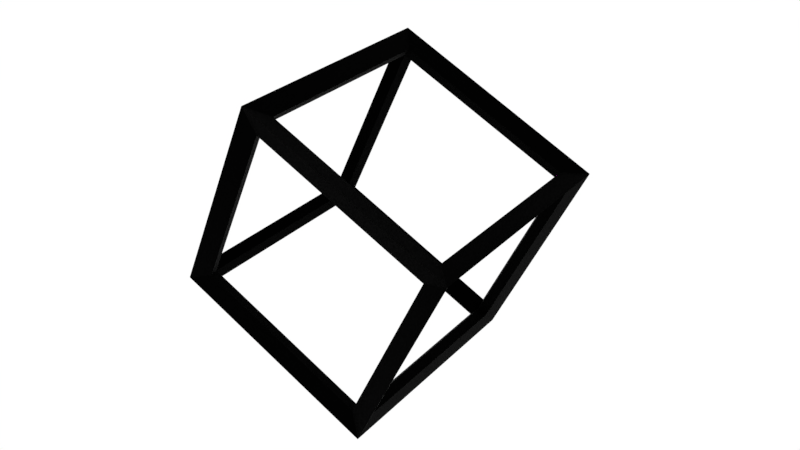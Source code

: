 # Source: boy.blend  (saved by Blender 3.1.7; exported with 4.5.12 LTS)
import bpy
from mathutils import Matrix  # noqa: F401  (used for matrix-valued properties, if any)

bpy.ops.wm.read_factory_settings(use_empty=True)
scene = bpy.context.scene
scene.name = 'Scene'

# ---- collections
col_collection = bpy.data.collections.new('Collection'); scene.collection.children.link(col_collection)

# ---- images (referenced by path relative to the original .blend; pixels are not part of the script)
import os
ASSET_DIR = os.environ.get("B2B_ASSET_DIR", "")  # directory of the original .blend (textures are referenced by path, not embedded)
HERE = os.path.dirname(os.path.abspath(__file__))  # packed textures are extracted next to this script under _unpacked/

def load_image(name, relpath, width, height, colorspace="sRGB"):
    """Load a texture the original file referenced (path relative to the .blend, or extracted next to this script)."""
    p = next((c for c in (os.path.join(HERE, relpath), os.path.join(ASSET_DIR, relpath)) if relpath and os.path.exists(c)), "")
    if p:
        img = bpy.data.images.load(p, check_existing=True)
        img.name = name
    else:  # same state as the original file: an image datablock whose file is absent (Cycles renders it pink)
        img = bpy.data.images.new(name, width, height)
        img.source = "FILE"
        img.filepath = "//" + (relpath or name)
    img.colorspace_settings.name = colorspace
    return img
img_texture_png = load_image('texture.png', 'texture.png', 1024, 1024, 'sRGB')

# ---- materials (node trees are filled in below, after node groups)
mat_material_001 = bpy.data.materials.new('Material.001')
mat_material_001.use_transparent_shadow = False
mat_material_002 = bpy.data.materials.new('Material.002')
mat_material_002.use_backface_culling = True
mat_material_002.use_transparent_shadow = False

# ---- material node trees
mat_material_001.use_nodes = True; mat_material_001.node_tree.nodes.clear()
_N = mat_material_001.node_tree.nodes; _L = mat_material_001.node_tree.links
n0 = _N.new('ShaderNodeMapping'); n0.name = 'Mapping'; n0.location = (-442, 348)
n0.width = 240
n1 = _N.new('ShaderNodeTexCoord'); n1.name = 'Texture Coordinate'; n1.location = (-652, 331)
n2 = _N.new('ShaderNodeTexImage'); n2.name = 'Image Texture'; n2.location = (-152, 332)
n2.image = img_texture_png
n3 = _N.new('ShaderNodeOutputMaterial'); n3.name = 'Material Output'; n3.location = (559, 330)
n4 = _N.new('ShaderNodeEmission'); n4.name = 'Emission'; n4.location = (183, 350)
n4.inputs[1].default_value = 76.4
_L.new(n0.outputs[0], n2.inputs[0])
_L.new(n1.outputs[2], n0.inputs[0])
_L.new(n4.outputs[0], n3.inputs[0])
_L.new(n2.outputs[0], n4.inputs[0])
n3.is_active_output = True
mat_material_002.use_nodes = True; mat_material_002.node_tree.nodes.clear()
_N = mat_material_002.node_tree.nodes; _L = mat_material_002.node_tree.links
n0 = _N.new('ShaderNodeBsdfPrincipled'); n0.name = 'Principled BSDF'; n0.location = (10, 300)
n0.distribution = 'GGX'
n0.subsurface_method = 'RANDOM_WALK_SKIN'
n0.inputs[0].default_value = (0.0, 0.0, 0.0, 1.0)
n0.inputs[1].default_value = 1.0
n0.inputs[2].default_value = 1.0
n0.inputs[3].default_value = 1.45
n0.inputs[13].default_value = 0.0
n0.inputs[27].default_value = (0.0, 0.0, 0.0, 1.0)
n0.inputs[28].default_value = 1.0
n1 = _N.new('ShaderNodeOutputMaterial'); n1.name = 'Material Output'; n1.location = (300, 300)
_L.new(n0.outputs[0], n1.inputs[0])
n1.is_active_output = True

# ---- world
world_world = bpy.data.worlds.new('World'); scene.world = world_world
world_world.use_nodes = True; world_world.node_tree.nodes.clear()
_N = world_world.node_tree.nodes; _L = world_world.node_tree.links
n0 = _N.new('ShaderNodeOutputWorld'); n0.name = 'World Output'; n0.location = (300, 300)
n1 = _N.new('ShaderNodeBackground'); n1.name = 'Background'; n1.location = (10, 300)
n1.inputs[0].default_value = (1.0, 1.0, 1.0, 1.0)
_L.new(n1.outputs[0], n0.inputs[0])
n0.is_active_output = True
world_world.color = (0.05088, 0.05088, 0.05088)
world_world.use_sun_shadow = False
world_world.sun_shadow_jitter_overblur = 0.0

# ---- cameras
cam_camera_001 = bpy.data.cameras.new('Camera.001')
cam_camera_001.lens = 45.5

# ---- meshes
me_cube_001 = bpy.data.meshes.new('Cube.001')
me_cube_001.from_pydata([(-1.0, -1.0, -1.0), (-1.0, -1.0, 1.0), (-1.0, 1.0, -1.0), (-1.0, 1.0, 1.0), (1.0, -1.0, -1.0), (1.0, -1.0, 1.0), (1.0, 1.0, -1.0), (1.0, 1.0, 1.0)], [], [(0, 1, 3, 2), (2, 3, 7, 6), (6, 7, 5, 4), (4, 5, 1, 0), (2, 6, 4, 0), (7, 3, 1, 5)])
_uv = me_cube_001.uv_layers.new(name='UVMap')
_uv.uv.foreach_set('vector', [0.9547, 0.1013, 0.9547, 0.2961, 0.7599, 0.2961, 0.7599, 0.1013, 0.2591, 0.1043, 0.2591, 0.3131, 0.05028, 0.3131, 0.05028, 0.1043, 0.109, 0.7777, 0.109, 0.8423, 0.04432, 0.8423, 0.04432, 0.7777, 1.0, 0.0, 1.0, 1.0, 0.0, 1.0, 0.0, 0.0, 0.3962, 0.4482, 0.5678, 0.4482, 0.5678, 0.6198, 0.3962, 0.6198, 0.4171, 0.7378, 0.6282, 0.7378, 0.6282, 0.9489, 0.4171, 0.9489])
me_cube_001.materials.append(mat_material_001)
me_cube_001.materials.append(mat_material_002)
me_cube_001.use_remesh_fix_poles = True
me_cube_001.use_remesh_preserve_attributes = False
me_cube_001.update()
me_cube_002 = bpy.data.meshes.new('Cube.002')
me_cube_002.from_pydata([(-1.0, -1.0, -1.0), (-1.0, -1.0, 1.0), (-1.0, 1.0, -1.0), (-1.0, 1.0, 1.0), (1.0, -1.0, -1.0), (1.0, -1.0, 1.0), (1.0, 1.0, -1.0), (1.0, 1.0, 1.0)], [], [(0, 1, 3, 2), (2, 3, 7, 6), (6, 7, 5, 4), (4, 5, 1, 0), (2, 6, 4, 0), (7, 3, 1, 5)])
_uv = me_cube_002.uv_layers.new(name='UVMap')
_uv.uv.foreach_set('vector', [0.9547, 0.1013, 0.9547, 0.2961, 0.7599, 0.2961, 0.7599, 0.1013, 0.2591, 0.1043, 0.2591, 0.3131, 0.05028, 0.3131, 0.05028, 0.1043, 0.109, 0.7777, 0.109, 0.8423, 0.04432, 0.8423, 0.04432, 0.7777, 1.0, 0.0, 1.0, 1.0, 0.0, 1.0, 0.0, 0.0, 0.3962, 0.4482, 0.5678, 0.4482, 0.5678, 0.6198, 0.3962, 0.6198, 0.4171, 0.7378, 0.6282, 0.7378, 0.6282, 0.9489, 0.4171, 0.9489])
me_cube_002.materials.append(mat_material_001)
me_cube_002.materials.append(mat_material_002)
me_cube_002.use_remesh_fix_poles = True
me_cube_002.use_remesh_preserve_attributes = False
me_cube_002.update()

# ---- objects
ob_cube = bpy.data.objects.new('Cube', me_cube_001)
ob_camera = bpy.data.objects.new('Camera', cam_camera_001)
ob_cube_001 = bpy.data.objects.new('Cube.001', me_cube_002)

# ---- transforms, parenting, visibility, modifiers, constraints
ob_cube.location = (0.0, 0.0, 0.0)
ob_cube.rotation_euler = (0.0, -0.2047, 0.0)
ob_cube.hide_render = True
_m = ob_cube.modifiers.new('Solidify', 'SOLIDIFY')
_m.thickness = -0.15
_m.material_offset = 1
_m.use_flip_normals = True
ob_camera.location = (-4.733, -7.461, -1.738)
ob_camera.rotation_euler = (1.767, 0.01474, -0.579)
ob_camera.scale = (1.0, 1.0, 1.0)
ob_cube_001.location = (0.0, 0.0, 0.0)
ob_cube_001.rotation_euler = (8.67, 8.67, 8.67)
_m = ob_cube_001.modifiers.new('Wireframe', 'WIREFRAME')
_m.thickness = 0.143
_m = ob_cube_001.modifiers.new('Solidify', 'SOLIDIFY')
_m.thickness = -0.06
_m.material_offset = 1
_m.use_flip_normals = True

# ---- collection membership
col_collection.objects.link(ob_cube)
col_collection.objects.link(ob_camera)
col_collection.objects.link(ob_cube_001)

# ---- scene / render settings (as saved in the file)
scene.camera = ob_camera
scene.frame_start = 1; scene.frame_end = 1000; scene.frame_set(867)
scene.render.engine = 'BLENDER_EEVEE_NEXT'
scene.render.image_settings.file_format = 'FFMPEG'
scene.render.image_settings.color_mode = 'BW'
scene.render.image_settings.compression = 100
scene.render.resolution_x = 960
scene.render.resolution_y = 540
scene.render.dither_intensity = 0.0
scene.render.film_transparent = True
scene.cycles.sampling_pattern = 'TABULATED_SOBOL'
scene.cycles.use_light_tree = False
scene.view_settings.view_transform = 'Standard'
bpy.context.view_layer.update()
